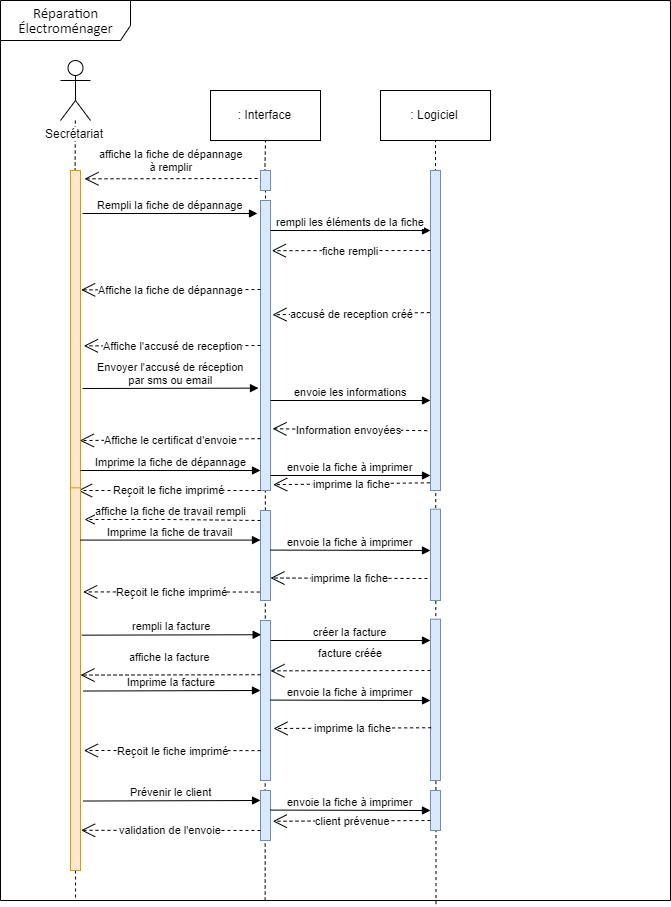

The diagram above was exported from draw.io. Its source (the exported page's mxGraphModel, read from the mxfile embedded in the PNG):
<mxGraphModel dx="2048" dy="1132" grid="0" gridSize="10" guides="1" tooltips="1" connect="1" arrows="1" fold="1" page="0" pageScale="1" pageWidth="827" pageHeight="1169" math="0" shadow="0">
  <root>
    <mxCell id="0" />
    <mxCell id="1" parent="0" />
    <mxCell id="-ueoNYTCrmItXLjYb6LD-63" value="" style="endArrow=none;dashed=1;html=1;entryX=0.5;entryY=1;entryDx=0;entryDy=0;exitX=0.65;exitY=1.004;exitDx=0;exitDy=0;exitPerimeter=0;" edge="1" parent="1" source="-ueoNYTCrmItXLjYb6LD-1" target="-ueoNYTCrmItXLjYb6LD-12">
      <mxGeometry width="50" height="50" relative="1" as="geometry">
        <mxPoint x="548" y="251" as="sourcePoint" />
        <mxPoint x="598" y="201" as="targetPoint" />
      </mxGeometry>
    </mxCell>
    <mxCell id="-ueoNYTCrmItXLjYb6LD-33" value="" style="endArrow=none;dashed=1;html=1;entryX=0.112;entryY=0.999;entryDx=0;entryDy=0;entryPerimeter=0;" edge="1" parent="1" source="-ueoNYTCrmItXLjYb6LD-2" target="-ueoNYTCrmItXLjYb6LD-32">
      <mxGeometry width="50" height="50" relative="1" as="geometry">
        <mxPoint x="175.00148312940314" y="150" as="sourcePoint" />
        <mxPoint x="175.03999999999996" y="929.1000000000001" as="targetPoint" />
      </mxGeometry>
    </mxCell>
    <mxCell id="-ueoNYTCrmItXLjYb6LD-18" value="" style="endArrow=none;dashed=1;html=1;entryX=0.5;entryY=1;entryDx=0;entryDy=0;exitX=0.395;exitY=1;exitDx=0;exitDy=0;exitPerimeter=0;" edge="1" parent="1" source="-ueoNYTCrmItXLjYb6LD-1" target="-ueoNYTCrmItXLjYb6LD-17">
      <mxGeometry width="50" height="50" relative="1" as="geometry">
        <mxPoint x="364.64999999999986" y="550.0000000000001" as="sourcePoint" />
        <mxPoint x="365" y="180" as="targetPoint" />
      </mxGeometry>
    </mxCell>
    <mxCell id="-ueoNYTCrmItXLjYb6LD-1" value="&lt;span style=&quot;font-size: 11.0pt ; line-height: 107% ; font-family: &amp;#34;calibri&amp;#34; , sans-serif&quot;&gt;Réparation&lt;br/&gt;Électroménager&lt;/span&gt;" style="shape=umlFrame;whiteSpace=wrap;html=1;width=130;height=40;" vertex="1" parent="1">
      <mxGeometry x="100" y="30" width="670" height="900" as="geometry" />
    </mxCell>
    <mxCell id="-ueoNYTCrmItXLjYb6LD-7" value="" style="endArrow=none;dashed=1;html=1;entryX=0.5;entryY=1;entryDx=0;entryDy=0;exitX=0.395;exitY=1;exitDx=0;exitDy=0;exitPerimeter=0;" edge="1" parent="1" source="-ueoNYTCrmItXLjYb6LD-17" target="-ueoNYTCrmItXLjYb6LD-5">
      <mxGeometry width="50" height="50" relative="1" as="geometry">
        <mxPoint x="345" y="550" as="sourcePoint" />
        <mxPoint x="380" y="190" as="targetPoint" />
      </mxGeometry>
    </mxCell>
    <mxCell id="-ueoNYTCrmItXLjYb6LD-2" value="Secrétariat" style="shape=umlActor;verticalLabelPosition=bottom;labelBackgroundColor=#ffffff;verticalAlign=top;html=1;" vertex="1" parent="1">
      <mxGeometry x="160" y="90" width="30" height="60" as="geometry" />
    </mxCell>
    <mxCell id="-ueoNYTCrmItXLjYb6LD-3" value="" style="endArrow=none;dashed=1;html=1;entryX=0.112;entryY=0.999;entryDx=0;entryDy=0;entryPerimeter=0;" edge="1" parent="1" source="-ueoNYTCrmItXLjYb6LD-32" target="-ueoNYTCrmItXLjYb6LD-1">
      <mxGeometry width="50" height="50" relative="1" as="geometry">
        <mxPoint x="175" y="200" as="sourcePoint" />
        <mxPoint x="200" y="210" as="targetPoint" />
      </mxGeometry>
    </mxCell>
    <mxCell id="-ueoNYTCrmItXLjYb6LD-4" value="" style="rounded=0;whiteSpace=wrap;html=1;fillColor=#ffe6cc;strokeColor=#d79b00;" vertex="1" parent="1">
      <mxGeometry x="170" y="200" width="10" height="320" as="geometry" />
    </mxCell>
    <mxCell id="-ueoNYTCrmItXLjYb6LD-5" value=": Interface" style="rounded=0;whiteSpace=wrap;html=1;" vertex="1" parent="1">
      <mxGeometry x="310" y="120" width="110" height="50" as="geometry" />
    </mxCell>
    <mxCell id="-ueoNYTCrmItXLjYb6LD-6" value="" style="rounded=0;whiteSpace=wrap;html=1;fillColor=#dae8fc;strokeColor=#6c8ebf;" vertex="1" parent="1">
      <mxGeometry x="360" y="230" width="10" height="290" as="geometry" />
    </mxCell>
    <mxCell id="-ueoNYTCrmItXLjYb6LD-8" value="Affiche la fiche de dépannage" style="endArrow=open;endSize=12;dashed=1;html=1;entryX=1.067;entryY=0.373;entryDx=0;entryDy=0;entryPerimeter=0;" edge="1" parent="1" target="-ueoNYTCrmItXLjYb6LD-4">
      <mxGeometry width="160" relative="1" as="geometry">
        <mxPoint x="360" y="319" as="sourcePoint" />
        <mxPoint x="182" y="234" as="targetPoint" />
      </mxGeometry>
    </mxCell>
    <mxCell id="-ueoNYTCrmItXLjYb6LD-9" value="Rempli la fiche de dépannage" style="html=1;verticalAlign=bottom;endArrow=block;" edge="1" parent="1">
      <mxGeometry width="80" relative="1" as="geometry">
        <mxPoint x="182" y="243" as="sourcePoint" />
        <mxPoint x="357" y="243" as="targetPoint" />
      </mxGeometry>
    </mxCell>
    <mxCell id="-ueoNYTCrmItXLjYb6LD-11" value="Affiche l'accusé de reception" style="endArrow=open;endSize=12;dashed=1;html=1;entryX=1.333;entryY=0.548;entryDx=0;entryDy=0;entryPerimeter=0;exitX=0;exitY=0.5;exitDx=0;exitDy=0;" edge="1" parent="1" source="-ueoNYTCrmItXLjYb6LD-6" target="-ueoNYTCrmItXLjYb6LD-4">
      <mxGeometry width="160" relative="1" as="geometry">
        <mxPoint x="359" y="280" as="sourcePoint" />
        <mxPoint x="190" y="241.36" as="targetPoint" />
      </mxGeometry>
    </mxCell>
    <mxCell id="-ueoNYTCrmItXLjYb6LD-12" value=": Logiciel" style="rounded=0;whiteSpace=wrap;html=1;" vertex="1" parent="1">
      <mxGeometry x="480" y="120" width="110" height="50" as="geometry" />
    </mxCell>
    <mxCell id="-ueoNYTCrmItXLjYb6LD-13" value="" style="rounded=0;whiteSpace=wrap;html=1;fillColor=#dae8fc;strokeColor=#6c8ebf;" vertex="1" parent="1">
      <mxGeometry x="530" y="200" width="10" height="320" as="geometry" />
    </mxCell>
    <mxCell id="-ueoNYTCrmItXLjYb6LD-15" value="accusé de reception créé" style="endArrow=open;endSize=12;dashed=1;html=1;entryX=1.2;entryY=0.394;entryDx=0;entryDy=0;exitX=-0.067;exitY=0.444;exitDx=0;exitDy=0;exitPerimeter=0;entryPerimeter=0;" edge="1" parent="1" source="-ueoNYTCrmItXLjYb6LD-13" target="-ueoNYTCrmItXLjYb6LD-6">
      <mxGeometry width="160" relative="1" as="geometry">
        <mxPoint x="369" y="290" as="sourcePoint" />
        <mxPoint x="190" y="290" as="targetPoint" />
      </mxGeometry>
    </mxCell>
    <mxCell id="-ueoNYTCrmItXLjYb6LD-16" value="affiche la fiche de dépannage&lt;br&gt;à remplir" style="endArrow=open;endSize=12;dashed=1;html=1;entryX=1.4;entryY=0.026;entryDx=0;entryDy=0;entryPerimeter=0;" edge="1" parent="1" target="-ueoNYTCrmItXLjYb6LD-4">
      <mxGeometry x="0.0054" y="-18" width="160" relative="1" as="geometry">
        <mxPoint x="357" y="208" as="sourcePoint" />
        <mxPoint x="191.32999999999993" y="273.36" as="targetPoint" />
        <mxPoint as="offset" />
      </mxGeometry>
    </mxCell>
    <mxCell id="-ueoNYTCrmItXLjYb6LD-17" value="" style="rounded=0;whiteSpace=wrap;html=1;fillColor=#dae8fc;strokeColor=#6c8ebf;" vertex="1" parent="1">
      <mxGeometry x="360" y="200" width="10" height="20" as="geometry" />
    </mxCell>
    <mxCell id="-ueoNYTCrmItXLjYb6LD-19" value="rempli les éléments de la fiche" style="html=1;verticalAlign=bottom;endArrow=block;" edge="1" parent="1">
      <mxGeometry width="80" relative="1" as="geometry">
        <mxPoint x="370" y="260" as="sourcePoint" />
        <mxPoint x="530" y="260" as="targetPoint" />
      </mxGeometry>
    </mxCell>
    <mxCell id="-ueoNYTCrmItXLjYb6LD-20" value="fiche rempli" style="endArrow=open;endSize=12;dashed=1;html=1;entryX=1.133;entryY=0.173;entryDx=0;entryDy=0;exitX=0;exitY=0.25;exitDx=0;exitDy=0;entryPerimeter=0;" edge="1" parent="1" source="-ueoNYTCrmItXLjYb6LD-13" target="-ueoNYTCrmItXLjYb6LD-6">
      <mxGeometry width="160" relative="1" as="geometry">
        <mxPoint x="539.3299999999999" y="395.5999999999999" as="sourcePoint" />
        <mxPoint x="381.3299999999999" y="399.46000000000004" as="targetPoint" />
      </mxGeometry>
    </mxCell>
    <mxCell id="-ueoNYTCrmItXLjYb6LD-24" value="Envoyer l'accusé de réception&lt;br&gt;par sms ou email" style="html=1;verticalAlign=bottom;endArrow=block;entryX=-0.2;entryY=0.647;entryDx=0;entryDy=0;entryPerimeter=0;" edge="1" parent="1" target="-ueoNYTCrmItXLjYb6LD-6">
      <mxGeometry width="80" relative="1" as="geometry">
        <mxPoint x="182" y="418" as="sourcePoint" />
        <mxPoint x="360" y="470.0000000000001" as="targetPoint" />
      </mxGeometry>
    </mxCell>
    <mxCell id="-ueoNYTCrmItXLjYb6LD-25" value="envoie les informations" style="html=1;verticalAlign=bottom;endArrow=block;" edge="1" parent="1">
      <mxGeometry width="80" relative="1" as="geometry">
        <mxPoint x="370" y="430" as="sourcePoint" />
        <mxPoint x="530" y="430" as="targetPoint" />
      </mxGeometry>
    </mxCell>
    <mxCell id="-ueoNYTCrmItXLjYb6LD-26" value="Information envoyées" style="endArrow=open;endSize=12;dashed=1;html=1;entryX=1.2;entryY=0.787;entryDx=0;entryDy=0;entryPerimeter=0;exitX=-0.333;exitY=0.813;exitDx=0;exitDy=0;exitPerimeter=0;" edge="1" parent="1" source="-ueoNYTCrmItXLjYb6LD-13" target="-ueoNYTCrmItXLjYb6LD-6">
      <mxGeometry width="160" relative="1" as="geometry">
        <mxPoint x="371.3299999999999" y="384.75" as="sourcePoint" />
        <mxPoint x="193.33000000000015" y="385.36" as="targetPoint" />
      </mxGeometry>
    </mxCell>
    <mxCell id="-ueoNYTCrmItXLjYb6LD-27" value="Affiche le certificat d'envoie" style="endArrow=open;endSize=12;dashed=1;html=1;exitX=0.133;exitY=0.922;exitDx=0;exitDy=0;exitPerimeter=0;entryX=0.933;entryY=0.844;entryDx=0;entryDy=0;entryPerimeter=0;" edge="1" parent="1" target="-ueoNYTCrmItXLjYb6LD-4">
      <mxGeometry width="160" relative="1" as="geometry">
        <mxPoint x="359.9999999999999" y="468.1600000000001" as="sourcePoint" />
        <mxPoint x="197.99999999999991" y="469.5" as="targetPoint" />
      </mxGeometry>
    </mxCell>
    <mxCell id="-ueoNYTCrmItXLjYb6LD-28" value="Imprime la fiche de dépannage" style="html=1;verticalAlign=bottom;endArrow=block;entryX=-0.2;entryY=0.647;entryDx=0;entryDy=0;entryPerimeter=0;" edge="1" parent="1">
      <mxGeometry width="80" relative="1" as="geometry">
        <mxPoint x="180" y="500" as="sourcePoint" />
        <mxPoint x="360" y="500.0000000000001" as="targetPoint" />
      </mxGeometry>
    </mxCell>
    <mxCell id="-ueoNYTCrmItXLjYb6LD-29" value="Reçoit le fiche imprimé" style="endArrow=open;endSize=12;dashed=1;html=1;exitX=0;exitY=1;exitDx=0;exitDy=0;entryX=0.75;entryY=1;entryDx=0;entryDy=0;" edge="1" parent="1" source="-ueoNYTCrmItXLjYb6LD-6" target="-ueoNYTCrmItXLjYb6LD-4">
      <mxGeometry width="160" relative="1" as="geometry">
        <mxPoint x="370" y="478.1600000000001" as="sourcePoint" />
        <mxPoint x="189.32999999999993" y="480.08000000000015" as="targetPoint" />
      </mxGeometry>
    </mxCell>
    <mxCell id="-ueoNYTCrmItXLjYb6LD-30" value="imprime la fiche" style="endArrow=open;endSize=12;dashed=1;html=1;exitX=-0.067;exitY=0.976;exitDx=0;exitDy=0;entryX=1.267;entryY=0.98;entryDx=0;entryDy=0;entryPerimeter=0;exitPerimeter=0;" edge="1" parent="1" source="-ueoNYTCrmItXLjYb6LD-13" target="-ueoNYTCrmItXLjYb6LD-6">
      <mxGeometry width="160" relative="1" as="geometry">
        <mxPoint x="370" y="529.9999999999995" as="sourcePoint" />
        <mxPoint x="187.5" y="530.0000000000001" as="targetPoint" />
      </mxGeometry>
    </mxCell>
    <mxCell id="-ueoNYTCrmItXLjYb6LD-31" value="envoie la fiche à imprimer" style="html=1;verticalAlign=bottom;endArrow=block;" edge="1" parent="1">
      <mxGeometry width="80" relative="1" as="geometry">
        <mxPoint x="370" y="504.9999999999999" as="sourcePoint" />
        <mxPoint x="530" y="505" as="targetPoint" />
      </mxGeometry>
    </mxCell>
    <mxCell id="-ueoNYTCrmItXLjYb6LD-32" value="" style="rounded=0;whiteSpace=wrap;html=1;fillColor=#ffe6cc;strokeColor=#d79b00;" vertex="1" parent="1">
      <mxGeometry x="170" y="517.33" width="10" height="382.67" as="geometry" />
    </mxCell>
    <mxCell id="-ueoNYTCrmItXLjYb6LD-36" value="" style="rounded=0;whiteSpace=wrap;html=1;fillColor=#dae8fc;strokeColor=#6c8ebf;" vertex="1" parent="1">
      <mxGeometry x="360" y="540" width="10" height="90" as="geometry" />
    </mxCell>
    <mxCell id="-ueoNYTCrmItXLjYb6LD-37" value="affiche la fiche de travail rempli&amp;nbsp;" style="html=1;verticalAlign=bottom;endArrow=open;dashed=1;endSize=8;" edge="1" parent="1">
      <mxGeometry relative="1" as="geometry">
        <mxPoint x="360" y="550" as="sourcePoint" />
        <mxPoint x="184" y="549" as="targetPoint" />
        <Array as="points">
          <mxPoint x="270" y="549" />
        </Array>
      </mxGeometry>
    </mxCell>
    <mxCell id="-ueoNYTCrmItXLjYb6LD-38" value="Imprime la fiche de travail" style="html=1;verticalAlign=bottom;endArrow=block;entryX=-0.2;entryY=0.647;entryDx=0;entryDy=0;entryPerimeter=0;" edge="1" parent="1">
      <mxGeometry width="80" relative="1" as="geometry">
        <mxPoint x="180" y="569.5799999999999" as="sourcePoint" />
        <mxPoint x="360" y="569.5800000000002" as="targetPoint" />
      </mxGeometry>
    </mxCell>
    <mxCell id="-ueoNYTCrmItXLjYb6LD-39" value="" style="rounded=0;whiteSpace=wrap;html=1;fillColor=#dae8fc;strokeColor=#6c8ebf;" vertex="1" parent="1">
      <mxGeometry x="530" y="538.67" width="10" height="91.33" as="geometry" />
    </mxCell>
    <mxCell id="-ueoNYTCrmItXLjYb6LD-40" value="envoie la fiche à imprimer" style="html=1;verticalAlign=bottom;endArrow=block;" edge="1" parent="1">
      <mxGeometry width="80" relative="1" as="geometry">
        <mxPoint x="370" y="579.5799999999999" as="sourcePoint" />
        <mxPoint x="530" y="580" as="targetPoint" />
      </mxGeometry>
    </mxCell>
    <mxCell id="-ueoNYTCrmItXLjYb6LD-41" value="imprime la fiche" style="endArrow=open;endSize=12;dashed=1;html=1;entryX=1;entryY=0.75;entryDx=0;entryDy=0;" edge="1" parent="1" target="-ueoNYTCrmItXLjYb6LD-36">
      <mxGeometry width="160" relative="1" as="geometry">
        <mxPoint x="527" y="608" as="sourcePoint" />
        <mxPoint x="382.66999999999985" y="524.2" as="targetPoint" />
      </mxGeometry>
    </mxCell>
    <mxCell id="-ueoNYTCrmItXLjYb6LD-42" value="Reçoit le fiche imprimé" style="endArrow=open;endSize=12;dashed=1;html=1;exitX=-0.067;exitY=0.906;exitDx=0;exitDy=0;entryX=1.267;entryY=0.272;entryDx=0;entryDy=0;entryPerimeter=0;exitPerimeter=0;" edge="1" parent="1" source="-ueoNYTCrmItXLjYb6LD-36" target="-ueoNYTCrmItXLjYb6LD-32">
      <mxGeometry width="160" relative="1" as="geometry">
        <mxPoint x="370" y="529.9999999999995" as="sourcePoint" />
        <mxPoint x="187.5" y="530.0000000000001" as="targetPoint" />
      </mxGeometry>
    </mxCell>
    <mxCell id="-ueoNYTCrmItXLjYb6LD-44" value="" style="rounded=0;whiteSpace=wrap;html=1;fillColor=#dae8fc;strokeColor=#6c8ebf;" vertex="1" parent="1">
      <mxGeometry x="360" y="650" width="10" height="160" as="geometry" />
    </mxCell>
    <mxCell id="-ueoNYTCrmItXLjYb6LD-45" value="rempli la facture" style="html=1;verticalAlign=bottom;endArrow=block;entryX=0.067;entryY=0.089;entryDx=0;entryDy=0;entryPerimeter=0;exitX=1.133;exitY=0.385;exitDx=0;exitDy=0;exitPerimeter=0;" edge="1" parent="1" source="-ueoNYTCrmItXLjYb6LD-32" target="-ueoNYTCrmItXLjYb6LD-44">
      <mxGeometry width="80" relative="1" as="geometry">
        <mxPoint x="190" y="579.5799999999999" as="sourcePoint" />
        <mxPoint x="370" y="579.5800000000002" as="targetPoint" />
      </mxGeometry>
    </mxCell>
    <mxCell id="-ueoNYTCrmItXLjYb6LD-46" value="Imprime la facture" style="html=1;verticalAlign=bottom;endArrow=block;entryX=-0.133;entryY=0.157;entryDx=0;entryDy=0;entryPerimeter=0;exitX=1.133;exitY=0.385;exitDx=0;exitDy=0;exitPerimeter=0;" edge="1" parent="1">
      <mxGeometry width="80" relative="1" as="geometry">
        <mxPoint x="182.65999999999994" y="720.52795" as="sourcePoint" />
        <mxPoint x="360.00000000000006" y="719.9999999999999" as="targetPoint" />
      </mxGeometry>
    </mxCell>
    <mxCell id="-ueoNYTCrmItXLjYb6LD-47" value="" style="rounded=0;whiteSpace=wrap;html=1;fillColor=#dae8fc;strokeColor=#6c8ebf;" vertex="1" parent="1">
      <mxGeometry x="530" y="648.67" width="10" height="161.33" as="geometry" />
    </mxCell>
    <mxCell id="-ueoNYTCrmItXLjYb6LD-49" value="imprime la fiche" style="endArrow=open;endSize=12;dashed=1;html=1;exitX=0.067;exitY=0.673;exitDx=0;exitDy=0;exitPerimeter=0;" edge="1" parent="1" source="-ueoNYTCrmItXLjYb6LD-47">
      <mxGeometry width="160" relative="1" as="geometry">
        <mxPoint x="537" y="618" as="sourcePoint" />
        <mxPoint x="373" y="758" as="targetPoint" />
      </mxGeometry>
    </mxCell>
    <mxCell id="-ueoNYTCrmItXLjYb6LD-50" value="envoie la fiche à imprimer" style="html=1;verticalAlign=bottom;endArrow=block;" edge="1" parent="1">
      <mxGeometry width="80" relative="1" as="geometry">
        <mxPoint x="370" y="729.5799999999999" as="sourcePoint" />
        <mxPoint x="530" y="730" as="targetPoint" />
      </mxGeometry>
    </mxCell>
    <mxCell id="-ueoNYTCrmItXLjYb6LD-51" value="Reçoit le fiche imprimé" style="endArrow=open;endSize=12;dashed=1;html=1;exitX=-0.067;exitY=0.906;exitDx=0;exitDy=0;entryX=1.267;entryY=0.272;entryDx=0;entryDy=0;entryPerimeter=0;exitPerimeter=0;" edge="1" parent="1">
      <mxGeometry width="160" relative="1" as="geometry">
        <mxPoint x="359.99999999999994" y="780.12" as="sourcePoint" />
        <mxPoint x="183.33999999999983" y="779.9962400000001" as="targetPoint" />
      </mxGeometry>
    </mxCell>
    <mxCell id="-ueoNYTCrmItXLjYb6LD-52" value="affiche la facture" style="endArrow=open;endSize=12;dashed=1;html=1;entryX=1.4;entryY=0.026;entryDx=0;entryDy=0;entryPerimeter=0;exitX=0;exitY=0.339;exitDx=0;exitDy=0;exitPerimeter=0;" edge="1" parent="1" source="-ueoNYTCrmItXLjYb6LD-44">
      <mxGeometry x="0.0054" y="-18" width="160" relative="1" as="geometry">
        <mxPoint x="353" y="704.25" as="sourcePoint" />
        <mxPoint x="180" y="704.57" as="targetPoint" />
        <mxPoint as="offset" />
      </mxGeometry>
    </mxCell>
    <mxCell id="-ueoNYTCrmItXLjYb6LD-53" value="facture créée" style="endArrow=open;endSize=12;dashed=1;html=1;entryX=1.4;entryY=0.026;entryDx=0;entryDy=0;entryPerimeter=0;" edge="1" parent="1">
      <mxGeometry x="0.0054" y="-18" width="160" relative="1" as="geometry">
        <mxPoint x="530" y="700" as="sourcePoint" />
        <mxPoint x="370" y="700.3300000000002" as="targetPoint" />
        <mxPoint as="offset" />
      </mxGeometry>
    </mxCell>
    <mxCell id="-ueoNYTCrmItXLjYb6LD-56" value="créer la facture" style="html=1;verticalAlign=bottom;endArrow=block;" edge="1" parent="1">
      <mxGeometry width="80" relative="1" as="geometry">
        <mxPoint x="370" y="669.9999999999999" as="sourcePoint" />
        <mxPoint x="530" y="669.9999999999999" as="targetPoint" />
      </mxGeometry>
    </mxCell>
    <mxCell id="-ueoNYTCrmItXLjYb6LD-57" value="" style="rounded=0;whiteSpace=wrap;html=1;fillColor=#dae8fc;strokeColor=#6c8ebf;" vertex="1" parent="1">
      <mxGeometry x="360" y="820" width="10" height="50" as="geometry" />
    </mxCell>
    <mxCell id="-ueoNYTCrmItXLjYb6LD-58" value="" style="rounded=0;whiteSpace=wrap;html=1;fillColor=#dae8fc;strokeColor=#6c8ebf;" vertex="1" parent="1">
      <mxGeometry x="530" y="820" width="10" height="40" as="geometry" />
    </mxCell>
    <mxCell id="-ueoNYTCrmItXLjYb6LD-59" value="Prévenir le client" style="html=1;verticalAlign=bottom;endArrow=block;entryX=-0.133;entryY=0.157;entryDx=0;entryDy=0;entryPerimeter=0;exitX=1.133;exitY=0.385;exitDx=0;exitDy=0;exitPerimeter=0;" edge="1" parent="1">
      <mxGeometry width="80" relative="1" as="geometry">
        <mxPoint x="182.65999999999985" y="830.5279500000001" as="sourcePoint" />
        <mxPoint x="360" y="830" as="targetPoint" />
      </mxGeometry>
    </mxCell>
    <mxCell id="-ueoNYTCrmItXLjYb6LD-60" value="client prévenue" style="endArrow=open;endSize=12;dashed=1;html=1;exitX=0.067;exitY=0.673;exitDx=0;exitDy=0;exitPerimeter=0;" edge="1" parent="1">
      <mxGeometry width="160" relative="1" as="geometry">
        <mxPoint x="530.0000000000001" y="849.9950900000001" as="sourcePoint" />
        <mxPoint x="372.33" y="850.75" as="targetPoint" />
      </mxGeometry>
    </mxCell>
    <mxCell id="-ueoNYTCrmItXLjYb6LD-61" value="envoie la fiche à imprimer" style="html=1;verticalAlign=bottom;endArrow=block;" edge="1" parent="1">
      <mxGeometry width="80" relative="1" as="geometry">
        <mxPoint x="370" y="839.5799999999999" as="sourcePoint" />
        <mxPoint x="530" y="840" as="targetPoint" />
      </mxGeometry>
    </mxCell>
    <mxCell id="-ueoNYTCrmItXLjYb6LD-62" value="validation de l'envoie" style="endArrow=open;endSize=12;dashed=1;html=1;entryX=1.067;entryY=0.895;entryDx=0;entryDy=0;entryPerimeter=0;" edge="1" parent="1" target="-ueoNYTCrmItXLjYb6LD-32">
      <mxGeometry width="160" relative="1" as="geometry">
        <mxPoint x="360" y="860" as="sourcePoint" />
        <mxPoint x="202.32999999999993" y="850.75" as="targetPoint" />
      </mxGeometry>
    </mxCell>
  </root>
</mxGraphModel>